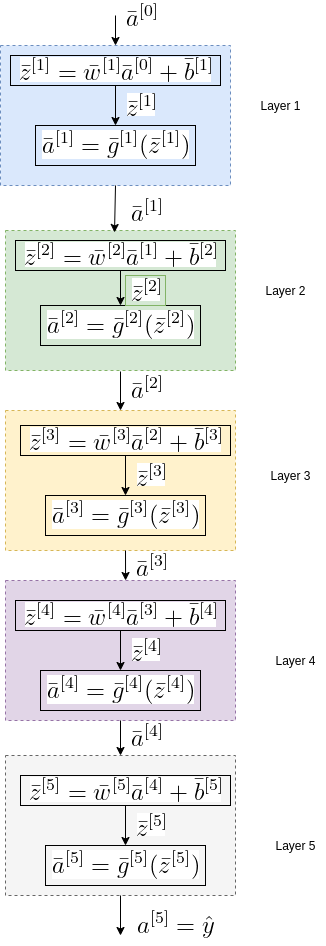

The diagram above was exported from draw.io. Its source (the exported page's mxGraphModel, read from the mxfile embedded in the PNG):
<mxGraphModel dx="1350" dy="801" grid="1" gridSize="10" guides="1" tooltips="1" connect="1" arrows="1" fold="1" page="1" pageScale="1" pageWidth="850" pageHeight="1100" math="0" shadow="0">
  <root>
    <mxCell id="0" />
    <mxCell id="1" parent="0" />
    <mxCell id="AuP3Hc3zoL-SQXZ02yXd-10" value="&lt;img src=&quot;https://latex.codecogs.com/png.latex?%5Cdpi%7B150%7D%20%5Cbg_white%20%5Cbar%7Ba%7D%5E%7B%5B1%5D%7D&quot;&gt;" style="text;html=1;align=center;verticalAlign=middle;resizable=0;points=[];autosize=1;" vertex="1" parent="1">
      <mxGeometry x="870" y="560" width="50" height="30" as="geometry" />
    </mxCell>
    <mxCell id="AuP3Hc3zoL-SQXZ02yXd-20" value="&lt;img src=&quot;https://latex.codecogs.com/png.latex?%5Cdpi%7B150%7D%20%5Cbg_white%20%5Cbar%7Ba%7D%5E%7B%5B2%5D%7D&quot;&gt;" style="text;html=1;align=center;verticalAlign=middle;resizable=0;points=[];autosize=1;" vertex="1" parent="1">
      <mxGeometry x="870" y="737" width="50" height="30" as="geometry" />
    </mxCell>
    <mxCell id="AuP3Hc3zoL-SQXZ02yXd-21" value="&lt;img src=&quot;https://latex.codecogs.com/png.latex?%5Cdpi%7B150%7D%20%5Cbg_white%20%5Cbar%7Ba%7D%5E%7B%5B3%5D%7D&quot;&gt;" style="text;html=1;align=center;verticalAlign=middle;resizable=0;points=[];autosize=1;" vertex="1" parent="1">
      <mxGeometry x="875" y="915" width="50" height="30" as="geometry" />
    </mxCell>
    <mxCell id="AuP3Hc3zoL-SQXZ02yXd-22" value="&lt;img src=&quot;https://latex.codecogs.com/png.latex?%5Cdpi%7B150%7D%20%5Cbg_white%20%5Cbar%7Ba%7D%5E%7B%5B4%5D%7D&quot;&gt;" style="text;html=1;align=center;verticalAlign=middle;resizable=0;points=[];autosize=1;" vertex="1" parent="1">
      <mxGeometry x="870" y="1085" width="50" height="30" as="geometry" />
    </mxCell>
    <mxCell id="AuP3Hc3zoL-SQXZ02yXd-24" value="&lt;img src=&quot;https://latex.codecogs.com/png.latex?%5Cdpi%7B150%7D%20%5Cbg_white%20%7Ba%7D%5E%7B%5B5%5D%7D%3D%5Chat%7By%7D&quot;&gt;" style="text;html=1;align=center;verticalAlign=middle;resizable=0;points=[];autosize=1;" vertex="1" parent="1">
      <mxGeometry x="880" y="1270" width="90" height="40" as="geometry" />
    </mxCell>
    <mxCell id="AuP3Hc3zoL-SQXZ02yXd-49" value="Layer 1" style="text;html=1;align=center;verticalAlign=middle;resizable=0;points=[];autosize=1;" vertex="1" parent="1">
      <mxGeometry x="1000" y="460" width="60" height="20" as="geometry" />
    </mxCell>
    <mxCell id="AuP3Hc3zoL-SQXZ02yXd-89" value="" style="rounded=0;whiteSpace=wrap;html=1;strokeColor=#6c8ebf;dashed=1;fillColor=#dae8fc;" vertex="1" parent="1">
      <mxGeometry x="750" y="410" width="230" height="140" as="geometry" />
    </mxCell>
    <mxCell id="AuP3Hc3zoL-SQXZ02yXd-94" value="" style="edgeStyle=orthogonalEdgeStyle;rounded=0;orthogonalLoop=1;jettySize=auto;html=1;" edge="1" parent="1" source="AuP3Hc3zoL-SQXZ02yXd-91" target="AuP3Hc3zoL-SQXZ02yXd-92">
      <mxGeometry relative="1" as="geometry" />
    </mxCell>
    <mxCell id="AuP3Hc3zoL-SQXZ02yXd-91" value="&lt;img src=&quot;https://latex.codecogs.com/png.latex?%5Cdpi%7B150%7D%20%5Cbg_white%20%5Cbar%7Bz%7D%5E%7B%5B1%5D%7D%3D%5Cbar%7Bw%7D%5E%7B%5B1%5D%7D%5Cbar%7Ba%7D%5E%7B%5B0%5D%7D&amp;amp;plus;%5Cbar%7Bb%7D%5E%7B%5B1%5D%7D%20%5C%5C&quot;&gt;" style="text;html=1;align=center;verticalAlign=middle;resizable=0;points=[];autosize=1;strokeColor=#000000;" vertex="1" parent="1">
      <mxGeometry x="760" y="420" width="210" height="30" as="geometry" />
    </mxCell>
    <mxCell id="AuP3Hc3zoL-SQXZ02yXd-92" value="&lt;img src=&quot;https://latex.codecogs.com/png.latex?%5Cdpi%7B150%7D%20%5Cbg_white%20%5Cbar%7Ba%7D%5E%7B%5B1%5D%7D%3D%5Cbar%7Bg%7D%5E%7B%5B1%5D%7D%28%5Cbar%7Bz%7D%5E%7B%5B1%5D%7D%29&quot;&gt;" style="text;html=1;align=center;verticalAlign=middle;resizable=0;points=[];autosize=1;strokeColor=#000000;" vertex="1" parent="1">
      <mxGeometry x="785" y="490" width="160" height="40" as="geometry" />
    </mxCell>
    <mxCell id="AuP3Hc3zoL-SQXZ02yXd-96" value="&lt;img src=&quot;https://latex.codecogs.com/png.latex?%5Cdpi%7B150%7D%20%5Cbg_white%20%5Cbar%7Bz%7D%5E%7B%5B1%5D%7D&quot;&gt;" style="text;html=1;align=center;verticalAlign=middle;resizable=0;points=[];autosize=1;" vertex="1" parent="1">
      <mxGeometry x="870" y="455" width="40" height="30" as="geometry" />
    </mxCell>
    <mxCell id="AuP3Hc3zoL-SQXZ02yXd-97" value="Layer 2" style="text;html=1;align=center;verticalAlign=middle;resizable=0;points=[];autosize=1;" vertex="1" parent="1">
      <mxGeometry x="1005" y="645" width="60" height="20" as="geometry" />
    </mxCell>
    <mxCell id="AuP3Hc3zoL-SQXZ02yXd-98" value="" style="rounded=0;whiteSpace=wrap;html=1;strokeColor=#82b366;dashed=1;fillColor=#d5e8d4;" vertex="1" parent="1">
      <mxGeometry x="755" y="595" width="230" height="140" as="geometry" />
    </mxCell>
    <mxCell id="AuP3Hc3zoL-SQXZ02yXd-99" value="" style="edgeStyle=orthogonalEdgeStyle;rounded=0;orthogonalLoop=1;jettySize=auto;html=1;" edge="1" source="AuP3Hc3zoL-SQXZ02yXd-100" target="AuP3Hc3zoL-SQXZ02yXd-101" parent="1">
      <mxGeometry relative="1" as="geometry" />
    </mxCell>
    <mxCell id="AuP3Hc3zoL-SQXZ02yXd-100" value="&lt;img src=&quot;https://latex.codecogs.com/png.latex?%5Cdpi%7B150%7D%20%5Cbg_white%20%5Cbar%7Bz%7D%5E%7B%5B2%5D%7D%3D%5Cbar%7Bw%7D%5E%7B%5B2%5D%7D%5Cbar%7Ba%7D%5E%7B%5B1%5D%7D&amp;amp;plus;%5Cbar%7Bb%7D%5E%7B%5B2%5D%7D%20%5C%5C&quot;&gt;" style="text;html=1;align=center;verticalAlign=middle;resizable=0;points=[];autosize=1;strokeColor=#000000;" vertex="1" parent="1">
      <mxGeometry x="765" y="605" width="210" height="30" as="geometry" />
    </mxCell>
    <mxCell id="AuP3Hc3zoL-SQXZ02yXd-101" value="&lt;img src=&quot;https://latex.codecogs.com/png.latex?%5Cdpi%7B150%7D%20%5Cbg_white%20%5Cbar%7Ba%7D%5E%7B%5B2%5D%7D%3D%5Cbar%7Bg%7D%5E%7B%5B2%5D%7D%28%5Cbar%7Bz%7D%5E%7B%5B2%5D%7D%29&quot;&gt;" style="text;html=1;align=center;verticalAlign=middle;resizable=0;points=[];autosize=1;strokeColor=#000000;" vertex="1" parent="1">
      <mxGeometry x="790" y="670" width="160" height="40" as="geometry" />
    </mxCell>
    <mxCell id="AuP3Hc3zoL-SQXZ02yXd-102" value="&lt;img src=&quot;https://latex.codecogs.com/png.latex?%5Cdpi%7B150%7D%20%5Cbg_white%20%5Cbar%7Bz%7D%5E%7B%5B2%5D%7D&quot;&gt;" style="text;html=1;align=center;verticalAlign=middle;resizable=0;points=[];autosize=1;fillColor=#d5e8d4;strokeColor=#82b366;" vertex="1" parent="1">
      <mxGeometry x="875" y="640" width="40" height="30" as="geometry" />
    </mxCell>
    <mxCell id="AuP3Hc3zoL-SQXZ02yXd-105" value="" style="endArrow=classic;html=1;exitX=0.5;exitY=1;exitDx=0;exitDy=0;entryX=0.474;entryY=0.014;entryDx=0;entryDy=0;entryPerimeter=0;" edge="1" parent="1" source="AuP3Hc3zoL-SQXZ02yXd-89" target="AuP3Hc3zoL-SQXZ02yXd-98">
      <mxGeometry width="50" height="50" relative="1" as="geometry">
        <mxPoint x="920" y="900" as="sourcePoint" />
        <mxPoint x="970" y="850" as="targetPoint" />
      </mxGeometry>
    </mxCell>
    <mxCell id="AuP3Hc3zoL-SQXZ02yXd-107" value="Layer 3" style="text;html=1;align=center;verticalAlign=middle;resizable=0;points=[];autosize=1;" vertex="1" parent="1">
      <mxGeometry x="1010" y="830" width="60" height="20" as="geometry" />
    </mxCell>
    <mxCell id="AuP3Hc3zoL-SQXZ02yXd-108" value="" style="rounded=0;whiteSpace=wrap;html=1;strokeColor=#d6b656;dashed=1;fillColor=#fff2cc;" vertex="1" parent="1">
      <mxGeometry x="755" y="775" width="230" height="140" as="geometry" />
    </mxCell>
    <mxCell id="AuP3Hc3zoL-SQXZ02yXd-109" value="" style="edgeStyle=orthogonalEdgeStyle;rounded=0;orthogonalLoop=1;jettySize=auto;html=1;" edge="1" source="AuP3Hc3zoL-SQXZ02yXd-110" target="AuP3Hc3zoL-SQXZ02yXd-111" parent="1">
      <mxGeometry relative="1" as="geometry" />
    </mxCell>
    <mxCell id="AuP3Hc3zoL-SQXZ02yXd-110" value="&lt;img src=&quot;https://latex.codecogs.com/png.latex?%5Cdpi%7B150%7D%20%5Cbg_white%20%5Cbar%7Bz%7D%5E%7B%5B3%5D%7D%3D%5Cbar%7Bw%7D%5E%7B%5B3%5D%7D%5Cbar%7Ba%7D%5E%7B%5B2%5D%7D&amp;amp;plus;%5Cbar%7Bb%7D%5E%7B%5B3%5D%7D%20%5C%5C&quot;&gt;" style="text;html=1;align=center;verticalAlign=middle;resizable=0;points=[];autosize=1;strokeColor=#000000;" vertex="1" parent="1">
      <mxGeometry x="770" y="790" width="210" height="30" as="geometry" />
    </mxCell>
    <mxCell id="AuP3Hc3zoL-SQXZ02yXd-111" value="&lt;img src=&quot;https://latex.codecogs.com/png.latex?%5Cdpi%7B150%7D%20%5Cbg_white%20%5Cbar%7Ba%7D%5E%7B%5B3%5D%7D%3D%5Cbar%7Bg%7D%5E%7B%5B3%5D%7D%28%5Cbar%7Bz%7D%5E%7B%5B3%5D%7D%29&quot;&gt;" style="text;html=1;align=center;verticalAlign=middle;resizable=0;points=[];autosize=1;strokeColor=#000000;" vertex="1" parent="1">
      <mxGeometry x="795" y="860" width="160" height="40" as="geometry" />
    </mxCell>
    <mxCell id="AuP3Hc3zoL-SQXZ02yXd-112" value="&lt;img src=&quot;https://latex.codecogs.com/png.latex?%5Cdpi%7B150%7D%20%5Cbg_white%20%5Cbar%7Bz%7D%5E%7B%5B3%5D%7D&quot;&gt;" style="text;html=1;align=center;verticalAlign=middle;resizable=0;points=[];autosize=1;" vertex="1" parent="1">
      <mxGeometry x="880" y="825" width="40" height="30" as="geometry" />
    </mxCell>
    <mxCell id="AuP3Hc3zoL-SQXZ02yXd-113" value="Layer 4" style="text;html=1;align=center;verticalAlign=middle;resizable=0;points=[];autosize=1;" vertex="1" parent="1">
      <mxGeometry x="1015" y="1015" width="60" height="20" as="geometry" />
    </mxCell>
    <mxCell id="AuP3Hc3zoL-SQXZ02yXd-114" value="" style="rounded=0;whiteSpace=wrap;html=1;strokeColor=#9673a6;dashed=1;fillColor=#e1d5e7;" vertex="1" parent="1">
      <mxGeometry x="755" y="945" width="230" height="140" as="geometry" />
    </mxCell>
    <mxCell id="AuP3Hc3zoL-SQXZ02yXd-115" value="" style="edgeStyle=orthogonalEdgeStyle;rounded=0;orthogonalLoop=1;jettySize=auto;html=1;" edge="1" source="AuP3Hc3zoL-SQXZ02yXd-116" target="AuP3Hc3zoL-SQXZ02yXd-117" parent="1">
      <mxGeometry relative="1" as="geometry" />
    </mxCell>
    <mxCell id="AuP3Hc3zoL-SQXZ02yXd-116" value="&lt;img src=&quot;https://latex.codecogs.com/png.latex?%5Cdpi%7B150%7D%20%5Cbg_white%20%5Cbar%7Bz%7D%5E%7B%5B4%5D%7D%3D%5Cbar%7Bw%7D%5E%7B%5B4%5D%7D%5Cbar%7Ba%7D%5E%7B%5B3%5D%7D&amp;amp;plus;%5Cbar%7Bb%7D%5E%7B%5B4%5D%7D%20%5C%5C&quot;&gt;" style="text;html=1;align=center;verticalAlign=middle;resizable=0;points=[];autosize=1;strokeColor=#000000;" vertex="1" parent="1">
      <mxGeometry x="765" y="965" width="210" height="30" as="geometry" />
    </mxCell>
    <mxCell id="AuP3Hc3zoL-SQXZ02yXd-117" value="&lt;img src=&quot;https://latex.codecogs.com/png.latex?%5Cdpi%7B150%7D%20%5Cbg_white%20%5Cbar%7Ba%7D%5E%7B%5B4%5D%7D%3D%5Cbar%7Bg%7D%5E%7B%5B4%5D%7D%28%5Cbar%7Bz%7D%5E%7B%5B4%5D%7D%29&quot;&gt;" style="text;html=1;align=center;verticalAlign=middle;resizable=0;points=[];autosize=1;strokeColor=#000000;" vertex="1" parent="1">
      <mxGeometry x="790" y="1035" width="160" height="40" as="geometry" />
    </mxCell>
    <mxCell id="AuP3Hc3zoL-SQXZ02yXd-118" value="&lt;img src=&quot;https://latex.codecogs.com/png.latex?%5Cdpi%7B150%7D%20%5Cbg_white%20%5Cbar%7Bz%7D%5E%7B%5B4%5D%7D&quot;&gt;" style="text;html=1;align=center;verticalAlign=middle;resizable=0;points=[];autosize=1;" vertex="1" parent="1">
      <mxGeometry x="875" y="1000" width="40" height="30" as="geometry" />
    </mxCell>
    <mxCell id="AuP3Hc3zoL-SQXZ02yXd-119" value="" style="endArrow=classic;html=1;entryX=0.522;entryY=0;entryDx=0;entryDy=0;entryPerimeter=0;" edge="1" target="AuP3Hc3zoL-SQXZ02yXd-114" parent="1">
      <mxGeometry width="50" height="50" relative="1" as="geometry">
        <mxPoint x="875" y="915" as="sourcePoint" />
        <mxPoint x="870" y="950" as="targetPoint" />
      </mxGeometry>
    </mxCell>
    <mxCell id="AuP3Hc3zoL-SQXZ02yXd-120" value="Layer 5" style="text;html=1;align=center;verticalAlign=middle;resizable=0;points=[];autosize=1;" vertex="1" parent="1">
      <mxGeometry x="1015" y="1200" width="60" height="20" as="geometry" />
    </mxCell>
    <mxCell id="AuP3Hc3zoL-SQXZ02yXd-121" value="" style="rounded=0;whiteSpace=wrap;html=1;dashed=1;fillColor=#f5f5f5;strokeColor=#666666;fontColor=#333333;" vertex="1" parent="1">
      <mxGeometry x="755" y="1120" width="230" height="140" as="geometry" />
    </mxCell>
    <mxCell id="AuP3Hc3zoL-SQXZ02yXd-122" value="" style="edgeStyle=orthogonalEdgeStyle;rounded=0;orthogonalLoop=1;jettySize=auto;html=1;" edge="1" source="AuP3Hc3zoL-SQXZ02yXd-123" target="AuP3Hc3zoL-SQXZ02yXd-124" parent="1">
      <mxGeometry relative="1" as="geometry" />
    </mxCell>
    <mxCell id="AuP3Hc3zoL-SQXZ02yXd-123" value="&lt;img src=&quot;https://latex.codecogs.com/png.latex?%5Cdpi%7B150%7D%20%5Cbg_white%20%5Cbar%7Bz%7D%5E%7B%5B5%5D%7D%3D%5Cbar%7Bw%7D%5E%7B%5B5%5D%7D%5Cbar%7Ba%7D%5E%7B%5B4%5D%7D&amp;amp;plus;%5Cbar%7Bb%7D%5E%7B%5B5%5D%7D%20%5C%5C&quot;&gt;" style="text;html=1;align=center;verticalAlign=middle;resizable=0;points=[];autosize=1;strokeColor=#000000;" vertex="1" parent="1">
      <mxGeometry x="770" y="1140" width="210" height="30" as="geometry" />
    </mxCell>
    <mxCell id="AuP3Hc3zoL-SQXZ02yXd-124" value="&lt;img src=&quot;https://latex.codecogs.com/png.latex?%5Cdpi%7B150%7D%20%5Cbg_white%20%5Cbar%7Ba%7D%5E%7B%5B5%5D%7D%3D%5Cbar%7Bg%7D%5E%7B%5B5%5D%7D%28%5Cbar%7Bz%7D%5E%7B%5B5%5D%7D%29&quot;&gt;" style="text;html=1;align=center;verticalAlign=middle;resizable=0;points=[];autosize=1;strokeColor=#000000;" vertex="1" parent="1">
      <mxGeometry x="795" y="1210" width="160" height="40" as="geometry" />
    </mxCell>
    <mxCell id="AuP3Hc3zoL-SQXZ02yXd-125" value="&lt;img src=&quot;https://latex.codecogs.com/png.latex?%5Cdpi%7B150%7D%20%5Cbg_white%20%5Cbar%7Bz%7D%5E%7B%5B5%5D%7D&quot;&gt;" style="text;html=1;align=center;verticalAlign=middle;resizable=0;points=[];autosize=1;" vertex="1" parent="1">
      <mxGeometry x="880" y="1175" width="40" height="30" as="geometry" />
    </mxCell>
    <mxCell id="AuP3Hc3zoL-SQXZ02yXd-128" value="" style="endArrow=classic;html=1;entryX=0.5;entryY=0;entryDx=0;entryDy=0;" edge="1" parent="1" target="AuP3Hc3zoL-SQXZ02yXd-108">
      <mxGeometry width="50" height="50" relative="1" as="geometry">
        <mxPoint x="870" y="736" as="sourcePoint" />
        <mxPoint x="869" y="770" as="targetPoint" />
      </mxGeometry>
    </mxCell>
    <mxCell id="AuP3Hc3zoL-SQXZ02yXd-131" value="" style="endArrow=classic;html=1;exitX=0.5;exitY=1;exitDx=0;exitDy=0;entryX=0.5;entryY=0;entryDx=0;entryDy=0;" edge="1" parent="1" source="AuP3Hc3zoL-SQXZ02yXd-114" target="AuP3Hc3zoL-SQXZ02yXd-121">
      <mxGeometry width="50" height="50" relative="1" as="geometry">
        <mxPoint x="1020" y="1110" as="sourcePoint" />
        <mxPoint x="869" y="1110" as="targetPoint" />
      </mxGeometry>
    </mxCell>
    <mxCell id="AuP3Hc3zoL-SQXZ02yXd-133" value="" style="endArrow=classic;html=1;exitX=0.5;exitY=1;exitDx=0;exitDy=0;" edge="1" parent="1" source="AuP3Hc3zoL-SQXZ02yXd-121">
      <mxGeometry width="50" height="50" relative="1" as="geometry">
        <mxPoint x="890" y="1350" as="sourcePoint" />
        <mxPoint x="870" y="1300" as="targetPoint" />
      </mxGeometry>
    </mxCell>
    <mxCell id="AuP3Hc3zoL-SQXZ02yXd-134" value="" style="endArrow=classic;html=1;entryX=0.5;entryY=0;entryDx=0;entryDy=0;" edge="1" parent="1" target="AuP3Hc3zoL-SQXZ02yXd-89">
      <mxGeometry width="50" height="50" relative="1" as="geometry">
        <mxPoint x="865" y="380" as="sourcePoint" />
        <mxPoint x="920" y="330" as="targetPoint" />
      </mxGeometry>
    </mxCell>
    <mxCell id="AuP3Hc3zoL-SQXZ02yXd-135" value="&lt;img src=&quot;https://latex.codecogs.com/png.latex?%5Cdpi%7B150%7D%20%5Cbg_white%20%5Cbar%7Ba%7D%5E%7B%5B0%5D%7D&quot;&gt;" style="text;html=1;align=center;verticalAlign=middle;resizable=0;points=[];autosize=1;" vertex="1" parent="1">
      <mxGeometry x="865" y="365" width="50" height="30" as="geometry" />
    </mxCell>
  </root>
</mxGraphModel>